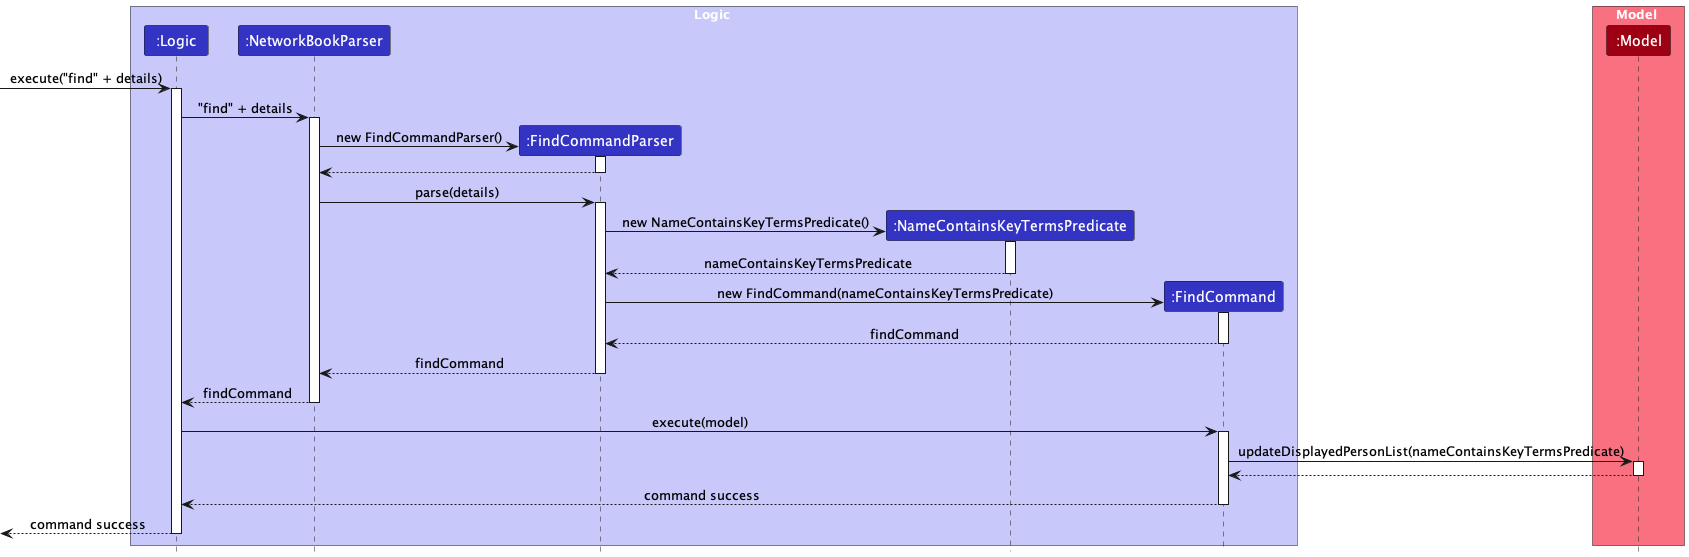

The diagram above was rendered by PlantUML. Its source (embedded in the PNG):
@startuml
!include style.puml
skinparam ArrowFontStyle plain

box Logic LOGIC_COLOR_T1
Participant ":Logic" as logic LOGIC_COLOR
Participant ":NetworkBookParser" as networkBookParser LOGIC_COLOR
Participant ":FindCommandParser" as findCommandParser LOGIC_COLOR
Participant ":NameContainsKeyTermsPredicate" as nameContainsKeyTermsPredicate LOGIC_COLOR
Participant ":FindCommand" as findCommand LOGIC_COLOR
end box

box Model MODEL_COLOR_T1
Participant ":Model" as model MODEL_COLOR
end box

-> logic : execute("find" + details)
activate logic

logic -> networkBookParser : "find" + details
activate networkBookParser

create findCommandParser
networkBookParser -> findCommandParser : new FindCommandParser()
activate findCommandParser

findCommandParser --> networkBookParser
deactivate findCommandParser

networkBookParser -> findCommandParser : parse(details)
activate findCommandParser

create nameContainsKeyTermsPredicate
findCommandParser -> nameContainsKeyTermsPredicate : new NameContainsKeyTermsPredicate()
activate nameContainsKeyTermsPredicate

nameContainsKeyTermsPredicate --> findCommandParser : nameContainsKeyTermsPredicate
deactivate nameContainsKeyTermsPredicate

create findCommand
findCommandParser -> findCommand : new FindCommand(nameContainsKeyTermsPredicate)
activate findCommand

findCommand --> findCommandParser : findCommand
deactivate findCommand

findCommandParser --> networkBookParser : findCommand
deactivate findCommandParser

networkBookParser --> logic : findCommand
deactivate networkBookParser

logic -> findCommand : execute(model)
activate findCommand

findCommand -> model : updateDisplayedPersonList(nameContainsKeyTermsPredicate)
activate model

model --> findCommand : 
deactivate model

findCommand --> logic : command success
deactivate findCommand

<-- logic : command success
deactivate logic

@enduml